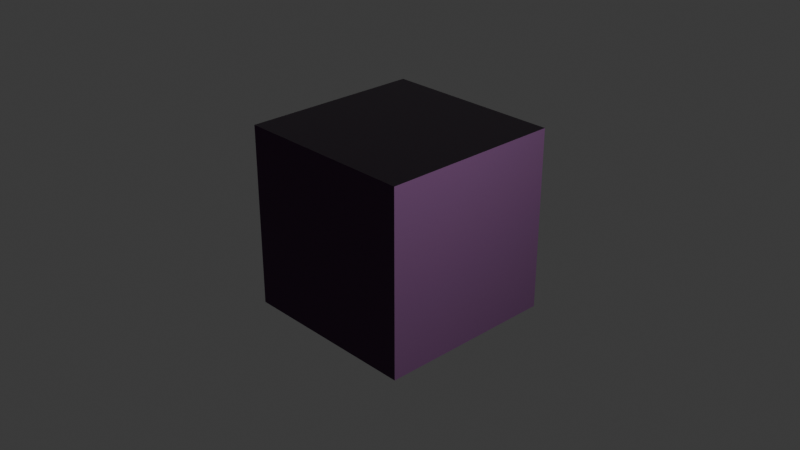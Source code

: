 # Source: Model-10.blend  (saved by Blender 4.4.30; exported with 4.5.12 LTS)
import bpy
from mathutils import Matrix  # noqa: F401  (used for matrix-valued properties, if any)

bpy.ops.wm.read_factory_settings(use_empty=True)
scene = bpy.context.scene
scene.name = 'Scene'

# ---- collections
col_collection = bpy.data.collections.new('Collection'); scene.collection.children.link(col_collection)

# ---- images (referenced by path relative to the original .blend; pixels are not part of the script)
import os
ASSET_DIR = os.environ.get("B2B_ASSET_DIR", "")  # directory of the original .blend (textures are referenced by path, not embedded)
HERE = os.path.dirname(os.path.abspath(__file__))  # packed textures are extracted next to this script under _unpacked/

def load_image(name, relpath, width, height, colorspace="sRGB"):
    """Load a texture the original file referenced (path relative to the .blend, or extracted next to this script)."""
    p = next((c for c in (os.path.join(HERE, relpath), os.path.join(ASSET_DIR, relpath)) if relpath and os.path.exists(c)), "")
    if p:
        img = bpy.data.images.load(p, check_existing=True)
        img.name = name
    else:  # same state as the original file: an image datablock whose file is absent (Cycles renders it pink)
        img = bpy.data.images.new(name, width, height)
        img.source = "FILE"
        img.filepath = "//" + (relpath or name)
    img.colorspace_settings.name = colorspace
    return img
img_bricks085_4k_png_color_png = load_image('Bricks085_4K-PNG_Color.png', 'Bricks085_4K-PNG_Color.png', 1024, 1024, 'sRGB')
img_bricks085_4k_png_normalgl_png = load_image('Bricks085_4K-PNG_NormalGL.png', 'Bricks085_4K-PNG_NormalGL.png', 1024, 1024, 'Non-Color')
img_bricks085_4k_png_roughness_png = load_image('Bricks085_4K-PNG_Roughness.png', 'Bricks085_4K-PNG_Roughness.png', 1024, 1024, 'Non-Color')
img_bricks085_4k_png_displacement_png = load_image('Bricks085_4K-PNG_Displacement.png', 'Bricks085_4K-PNG_Displacement.png', 1024, 1024, 'Non-Color')
img_bricks085_4k_png_ambientocclusion_png = load_image('Bricks085_4K-PNG_AmbientOcclusion.png', 'Bricks085_4K-PNG_AmbientOcclusion.png', 1024, 1024, 'sRGB')

# ---- materials (node trees are filled in below, after node groups)
mat_image_texture = bpy.data.materials.new('Image Texture')
mat_image_texture.alpha_threshold = 0.0
mat_image_texture.roughness = 0.5
mat_image_texture.line_color = (0.0, 0.0, 0.0, 1.0)

# ---- material node trees
mat_image_texture.use_nodes = True; mat_image_texture.node_tree.nodes.clear()
_N = mat_image_texture.node_tree.nodes; _L = mat_image_texture.node_tree.links
n0 = _N.new('ShaderNodeOutputMaterial'); n0.name = 'Material Output'; n0.location = (795, 482)
n1 = _N.new('ShaderNodeBsdfPrincipled'); n1.name = 'Principled BSDF'; n1.location = (505, 482)
n1.inputs[3].default_value = 1.45
n2 = _N.new('ShaderNodeTexImage'); n2.name = 'Image Texture'; n2.location = (-399, 232)
n2.image = img_bricks085_4k_png_color_png
n3 = _N.new('ShaderNodeTexCoord'); n3.name = 'Texture Coordinate'; n3.location = (-755, 281)
n4 = _N.new('ShaderNodeTexImage'); n4.name = 'Image Texture.001'; n4.location = (-406, 529)
n4.image = img_bricks085_4k_png_normalgl_png
n5 = _N.new('ShaderNodeNormalMap'); n5.name = 'Normal Map'; n5.location = (-84, 453)
n5.inputs[0].default_value = 10.0
n6 = _N.new('ShaderNodeTexImage'); n6.name = 'Image Texture.002'; n6.location = (-409, 831)
n6.image = img_bricks085_4k_png_roughness_png
n7 = _N.new('ShaderNodeTexImage'); n7.name = 'Image Texture.003'; n7.location = (-419, 1138)
n7.image = img_bricks085_4k_png_displacement_png
n8 = _N.new('ShaderNodeBump'); n8.name = 'Bump'; n8.location = (144, 1090)
n8.inputs[0].default_value = 0.5
n8.inputs[1].default_value = 0.0
n9 = _N.new('ShaderNodeTexImage'); n9.name = 'Image Texture.004'; n9.location = (-396, -66)
n9.image = img_bricks085_4k_png_ambientocclusion_png
n10 = _N.new('ShaderNodeMix'); n10.name = 'Mix'; n10.location = (85, 176)
n10.data_type = 'RGBA'
n10.inputs[6].default_value = (0.04, 0.1887, 0.06222, 1.0)
_L.new(n1.outputs[0], n0.inputs[0])
_L.new(n3.outputs[2], n2.inputs[0])
_L.new(n4.outputs[0], n5.inputs[1])
_L.new(n3.outputs[2], n4.inputs[0])
_L.new(n3.outputs[2], n6.inputs[0])
_L.new(n6.outputs[0], n1.inputs[2])
_L.new(n7.outputs[0], n8.inputs[3])
_L.new(n5.outputs[0], n8.inputs[4])
_L.new(n8.outputs[0], n1.inputs[5])
_L.new(n3.outputs[2], n7.inputs[0])
_L.new(n3.outputs[2], n9.inputs[0])
_L.new(n2.outputs[0], n10.inputs[7])
_L.new(n9.outputs[0], n10.inputs[0])
_L.new(n10.outputs[2], n1.inputs[0])
n0.is_active_output = True

# ---- world
world_world = bpy.data.worlds.new('World'); scene.world = world_world
world_world.use_nodes = True; world_world.node_tree.nodes.clear()
_N = world_world.node_tree.nodes; _L = world_world.node_tree.links
n0 = _N.new('ShaderNodeOutputWorld'); n0.name = 'World Output'; n0.location = (300, 300)
n1 = _N.new('ShaderNodeBackground'); n1.name = 'Background'; n1.location = (10, 300)
n1.inputs[0].default_value = (0.05088, 0.05088, 0.05088, 1.0)
_L.new(n1.outputs[0], n0.inputs[0])
n0.is_active_output = True
world_world.color = (0.05088, 0.05088, 0.05088)
world_world.sun_shadow_jitter_overblur = 0.0

# ---- cameras
cam_camera = bpy.data.cameras.new('Camera')
cam_camera.clip_end = 100.0
cam_camera.ortho_scale = 7.314

# ---- lights
light_light = bpy.data.lights.new('Light', 'POINT')
light_light.energy = 1000.0
light_light.shadow_soft_size = 0.1

# ---- meshes
me_cube = bpy.data.meshes.new('Cube')
me_cube.from_pydata([(1.0, 1.0, 1.0), (1.0, 1.0, -1.0), (1.0, -1.0, 1.0), (1.0, -1.0, -1.0), (-1.0, 1.0, 1.0), (-1.0, 1.0, -1.0), (-1.0, -1.0, 1.0), (-1.0, -1.0, -1.0)], [], [(0, 4, 6, 2), (3, 2, 6, 7), (7, 6, 4, 5), (5, 1, 3, 7), (1, 0, 2, 3), (5, 4, 0, 1)])
_uv = me_cube.uv_layers.new(name='UVMap')
_uv.uv.foreach_set('vector', [1.014, -0.008464, 2.03, -0.008464, 2.03, 1.008, 1.014, 1.008, -0.00179, 1.008, 1.014, 1.008, 1.014, 2.023, -0.00179, 2.023, -0.00179, -2.04, 1.014, -2.04, 1.014, -1.024, -0.00179, -1.024, -1.018, -0.008464, -0.00179, -0.008464, -0.00179, 1.008, -1.018, 1.008, -0.00179, -0.008464, 1.014, -0.008464, 1.014, 1.008, -0.00179, 1.008, -0.00179, -1.024, 1.014, -1.024, 1.014, -0.008464, -0.00179, -0.008464])
me_cube.materials.append(mat_image_texture)
me_cube.use_mirror_vertex_groups = False
me_cube.update()

# ---- objects
ob_cube = bpy.data.objects.new('Cube', me_cube)
ob_light = bpy.data.objects.new('Light', light_light)
ob_camera = bpy.data.objects.new('Camera', cam_camera)

# ---- transforms, parenting, visibility, modifiers, constraints
ob_cube.location = (0.0, 0.0, 0.0)
ob_cube.lock_rotations_4d = False
ob_cube.empty_display_type = 'ARROWS'
ob_cube.lineart.crease_threshold = 0.0
ob_light.location = (4.076, 1.005, 5.904)
ob_light.rotation_euler = (0.6503, 0.05522, 1.866)
ob_light.lock_rotations_4d = False
ob_light.empty_display_type = 'ARROWS'
ob_light.color = (0.0, 0.0, 0.0, 0.0)
ob_light.lineart.crease_threshold = 0.0
ob_camera.location = (7.359, -6.926, 4.958)
ob_camera.rotation_euler = (1.109, 0.0, 0.8149)
ob_camera.lock_rotations_4d = False
ob_camera.empty_display_type = 'ARROWS'
ob_camera.color = (0.0, 0.0, 0.0, 0.0)
ob_camera.display_type = 'WIRE'
ob_camera.lineart.crease_threshold = 0.0

# ---- collection membership
col_collection.objects.link(ob_cube)
col_collection.objects.link(ob_light)
col_collection.objects.link(ob_camera)

# ---- scene / render settings (as saved in the file)
scene.camera = ob_camera
scene.frame_start = 1; scene.frame_end = 250; scene.frame_set(1)
scene.render.engine = 'CYCLES'
bpy.context.view_layer.update()
